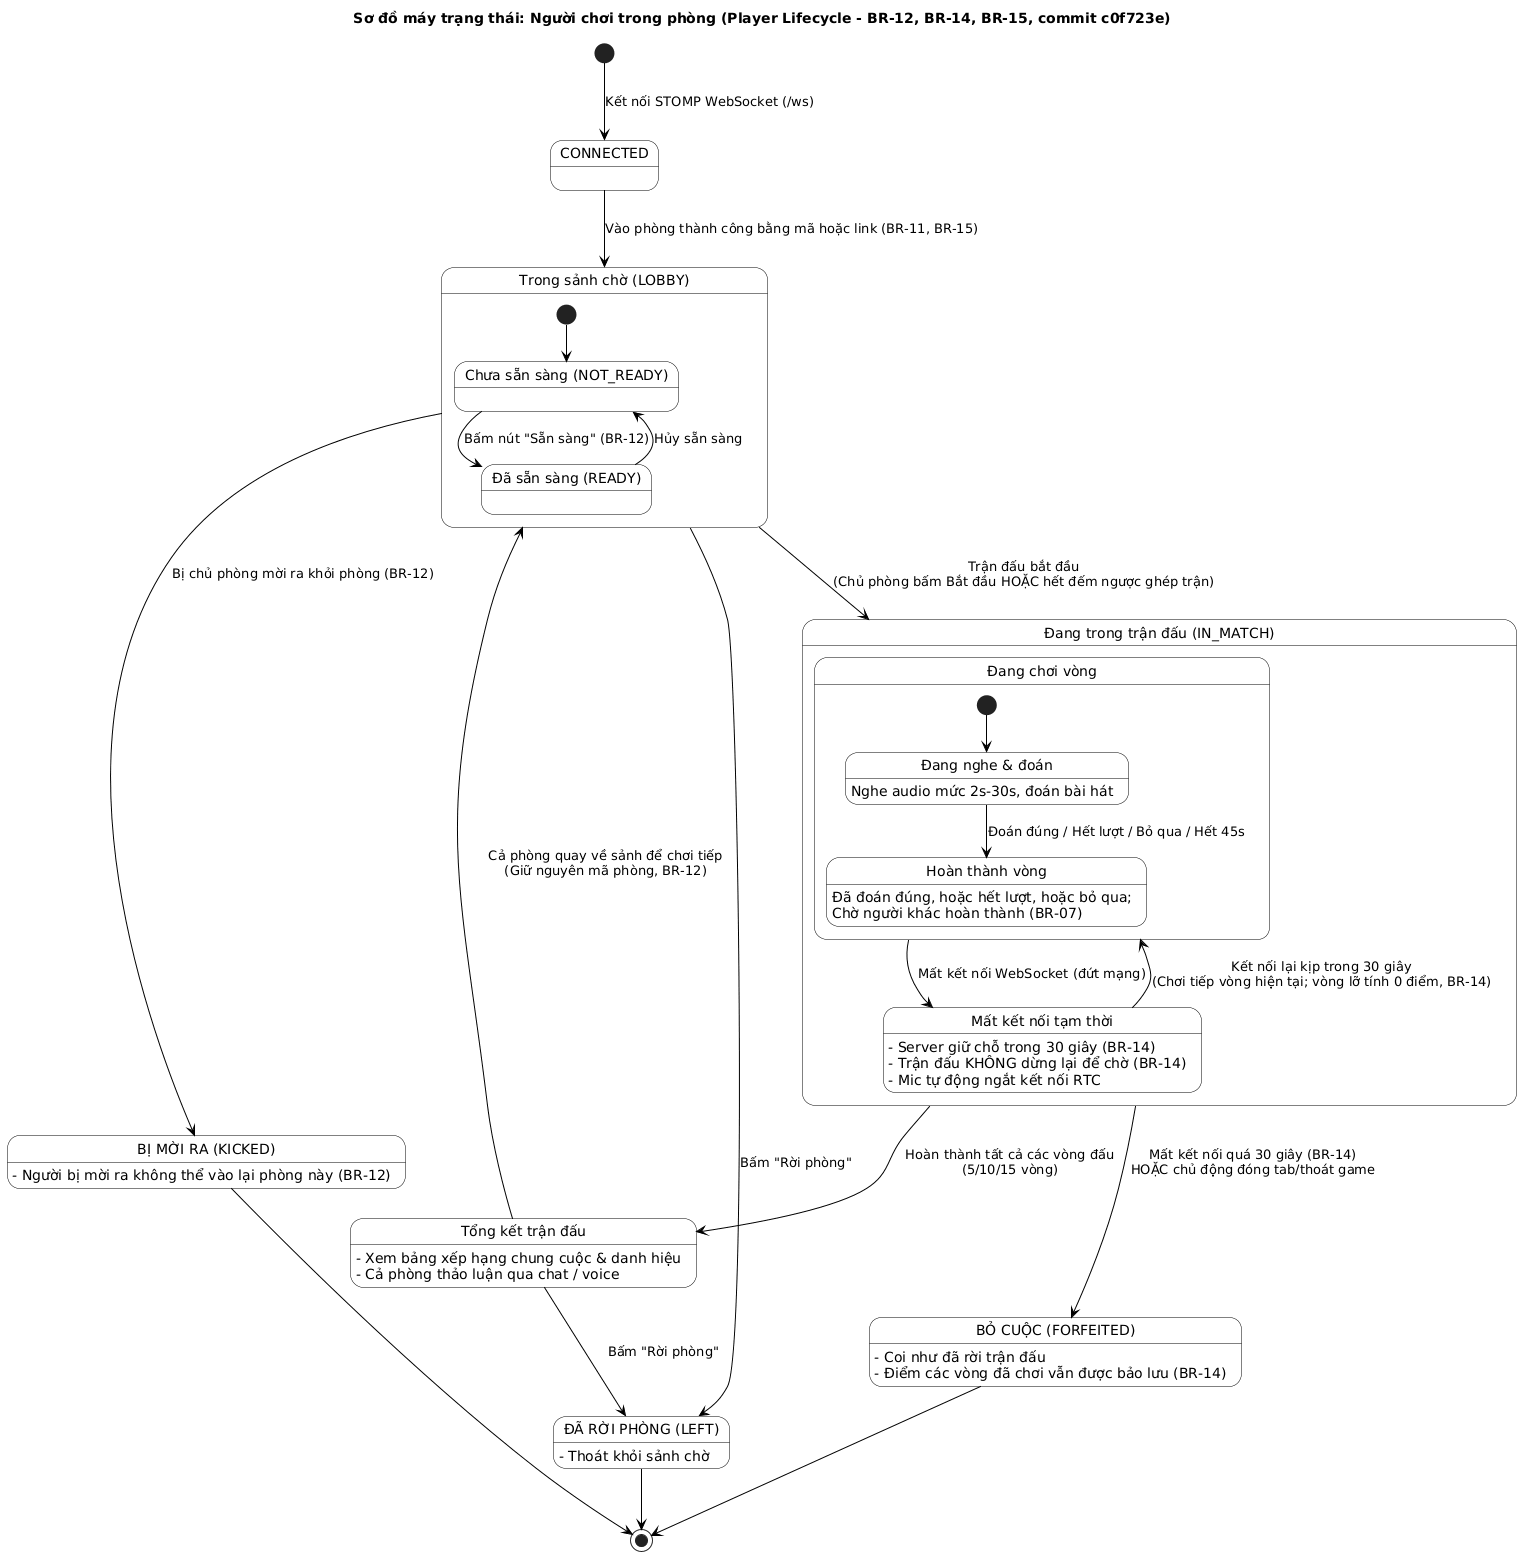

The diagram above was rendered by PlantUML. Its source (embedded in the PNG):
@startuml state-nguoi-choi-trong-phong
title Sơ đồ máy trạng thái: Người chơi trong phòng (Player Lifecycle - BR-12, BR-14, BR-15, commit c0f723e)
skinparam shadowing false
skinparam defaultFontName DejaVu Sans
skinparam state {
  BackgroundColor white
  BorderColor black
  ArrowColor black
  StartColor black
  EndColor black
}

[*] --> CONNECTED : Kết nối STOMP WebSocket (/ws)

CONNECTED --> LOBBY_JOINED : Vào phòng thành công bằng mã hoặc link (BR-11, BR-15)

state LOBBY_JOINED as "Trong sảnh chờ (LOBBY)" {
  state NOT_READY as "Chưa sẵn sàng (NOT_READY)"
  state READY as "Đã sẵn sàng (READY)"

  [*] --> NOT_READY
  NOT_READY --> READY : Bấm nút "Sẵn sàng" (BR-12)
  READY --> NOT_READY : Hủy sẵn sàng
}

LOBBY_JOINED --> KICKED : Bị chủ phòng mời ra khỏi phòng (BR-12)
LOBBY_JOINED --> LEFT : Bấm "Rời phòng"

LOBBY_JOINED --> IN_MATCH : Trận đấu bắt đầu\n(Chủ phòng bấm Bắt đầu HOẶC hết đếm ngược ghép trận)

state IN_MATCH as "Đang trong trận đấu (IN_MATCH)" {
  state ROUND_ACTIVE as "Đang chơi vòng" {
    state PLAYING as "Đang nghe & đoán" : Nghe audio mức 2s-30s, đoán bài hát
    state FINISHED_ROUND as "Hoàn thành vòng" : Đã đoán đúng, hoặc hết lượt, hoặc bỏ qua;\nChờ người khác hoàn thành (BR-07)

    [*] --> PLAYING
    PLAYING --> FINISHED_ROUND : Đoán đúng / Hết lượt / Bỏ qua / Hết 45s
  }

  state DISCONNECTED_GRACE as "Mất kết nối tạm thời" {
    DISCONNECTED_GRACE : - Server giữ chỗ trong 30 giây (BR-14)
    DISCONNECTED_GRACE : - Trận đấu KHÔNG dừng lại để chờ (BR-14)
    DISCONNECTED_GRACE : - Mic tự động ngắt kết nối RTC
  }

  ROUND_ACTIVE --> DISCONNECTED_GRACE : Mất kết nối WebSocket (đứt mạng)
  DISCONNECTED_GRACE --> ROUND_ACTIVE : Kết nối lại kịp trong 30 giây\n(Chơi tiếp vòng hiện tại; vòng lỡ tính 0 điểm, BR-14)
}

IN_MATCH --> FORFEITED_LEFT : Mất kết nối quá 30 giây (BR-14)\nHOẶC chủ động đóng tab/thoát game

IN_MATCH --> MATCH_COMPLETED : Hoàn thành tất cả các vòng đấu\n(5/10/15 vòng)

state MATCH_COMPLETED as "Tổng kết trận đấu" {
  MATCH_COMPLETED : - Xem bảng xếp hạng chung cuộc & danh hiệu
  MATCH_COMPLETED : - Cả phòng thảo luận qua chat / voice
}

MATCH_COMPLETED --> LOBBY_JOINED : Cả phòng quay về sảnh để chơi tiếp\n(Giữ nguyên mã phòng, BR-12)
MATCH_COMPLETED --> LEFT : Bấm "Rời phòng"

state KICKED as "BỊ MỜI RA (KICKED)" {
  KICKED : - Người bị mời ra không thể vào lại phòng này (BR-12)
}

state LEFT as "ĐÃ RỜI PHÒNG (LEFT)" {
  LEFT : - Thoát khỏi sảnh chờ
}

state FORFEITED_LEFT as "BỎ CUỘC (FORFEITED)" {
  FORFEITED_LEFT : - Coi như đã rời trận đấu
  FORFEITED_LEFT : - Điểm các vòng đã chơi vẫn được bảo lưu (BR-14)
}

KICKED --> [*]
LEFT --> [*]
FORFEITED_LEFT --> [*]

@enduml